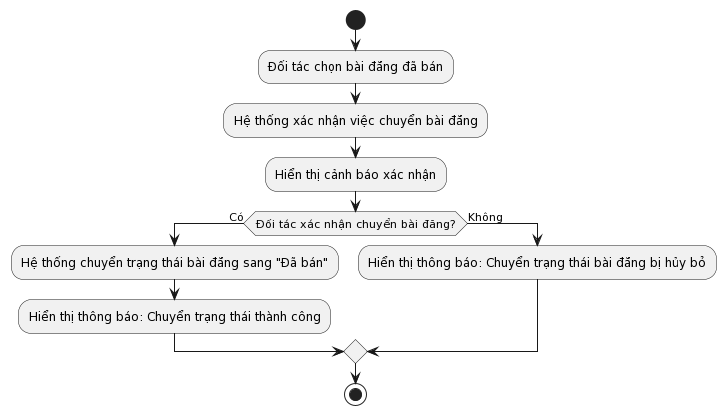

The diagram above was rendered by PlantUML. Its source (embedded in the PNG):
@startuml
start
:Đối tác chọn bài đăng đã bán;
:Hệ thống xác nhận việc chuyển bài đăng;
:Hiển thị cảnh báo xác nhận;

if (Đối tác xác nhận chuyển bài đăng?) then (Có)
  :Hệ thống chuyển trạng thái bài đăng sang "Đã bán";
  :Hiển thị thông báo: Chuyển trạng thái thành công;
else (Không)
  :Hiển thị thông báo: Chuyển trạng thái bài đăng bị hủy bỏ;
endif

stop
@enduml